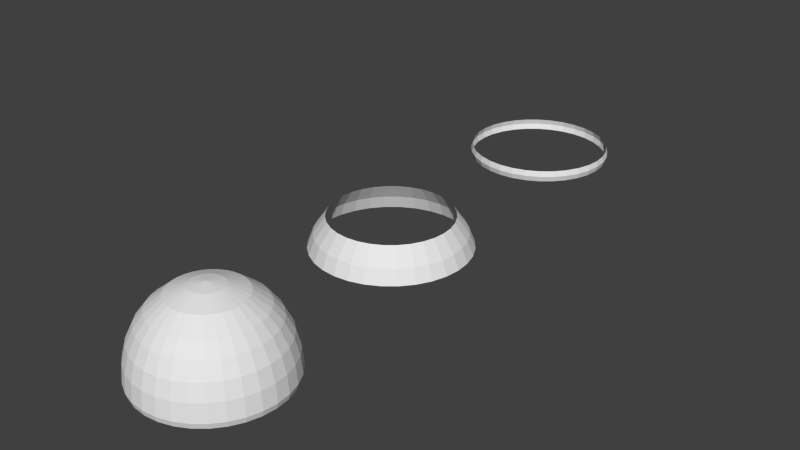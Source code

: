 # Source: CloudRings.blend  (saved by Blender 2.71.0; exported with 4.5.12 LTS)
import bpy
from mathutils import Matrix  # noqa: F401  (used for matrix-valued properties, if any)

bpy.ops.wm.read_factory_settings(use_empty=True)
scene = bpy.context.scene
scene.name = 'Scene'

# ---- collections
col_collection_1 = bpy.data.collections.new('Collection 1'); scene.collection.children.link(col_collection_1)

# ---- materials (node trees are filled in below, after node groups)
mat_cloudringmat = bpy.data.materials.new('CloudRingMat')
mat_cloudringmat.alpha_threshold = 0.0
mat_cloudringmat.use_transparent_shadow = False
mat_cloudringmat.roughness = 0.5
mat_cloudringmat.line_color = (0.0, 0.0, 0.0, 1.0)

# ---- material node trees

# ---- world
world_world = bpy.data.worlds.new('World'); scene.world = world_world
world_world.color = (0.05088, 0.05088, 0.05088)
world_world.use_sun_shadow = False
world_world.sun_shadow_jitter_overblur = 0.0
world_world.cycles.sampling_method = 'MANUAL'
world_world.cycles.sample_map_resolution = 256

# ---- meshes
me_cube_002 = bpy.data.meshes.new('Cube.002')
me_cube_002.from_pydata([(0.5671, 1.369, -0.4283), (0.5671, 1.369, -0.9119), (0.2891, 1.453, -0.4283), (0.2891, 1.453, -0.9119), (-2.581e-08, 1.482, -0.4283), (-2.581e-08, 1.482, -0.9119), (-2.748e-08, 1.516, -0.7951), (0.2958, 1.487, -0.7951), (0.8233, 1.232, -0.9119), (0.8233, 1.232, -0.4283), (1.048, 1.048, -0.9119), (1.048, 1.048, -0.4283), (1.232, 0.8233, -0.9119), (1.232, 0.8233, -0.4283), (1.369, 0.5671, -0.9119), (1.369, 0.5671, -0.4283), (1.454, 0.2891, -0.9119), (1.454, 0.2891, -0.4283), (1.482, -1.752e-05, -0.9119), (1.482, -1.729e-05, -0.4283), (1.454, -0.2891, -0.9119), (1.454, -0.2891, -0.4283), (1.369, -0.5671, -0.9119), (1.369, -0.5671, -0.4283), (1.232, -0.8234, -0.9119), (1.232, -0.8234, -0.4283), (1.048, -1.048, -0.9119), (1.048, -1.048, -0.4283), (0.8233, -1.232, -0.9119), (0.8233, -1.232, -0.4283), (0.5671, -1.369, -0.9119), (0.5671, -1.369, -0.4283), (0.2891, -1.454, -0.9119), (0.2891, -1.454, -0.4283), (-5.087e-07, -1.482, -0.9119), (-5.087e-07, -1.482, -0.4283), (-0.2891, -1.454, -0.9119), (-0.2891, -1.454, -0.4283), (-0.5671, -1.369, -0.9119), (-0.5671, -1.369, -0.4283), (-0.8233, -1.232, -0.9119), (-0.8233, -1.232, -0.4283), (-1.048, -1.048, -0.9119), (-1.048, -1.048, -0.4283), (-1.232, -0.8234, -0.9119), (-1.232, -0.8234, -0.4283), (-1.369, -0.5671, -0.9119), (-1.369, -0.5671, -0.4283), (-1.454, -0.2891, -0.9119), (-1.454, -0.2891, -0.4283), (-1.482, -1.621e-05, -0.9119), (-1.482, -1.609e-05, -0.4283), (-1.454, 0.2891, -0.9119), (-1.454, 0.2891, -0.4283), (-1.369, 0.5671, -0.9119), (-1.369, 0.5671, -0.4283), (-1.232, 0.8233, -0.9119), (-1.232, 0.8233, -0.4283), (-1.048, 1.048, -0.9119), (-1.048, 1.048, -0.4283), (-0.8233, 1.232, -0.9119), (-0.8233, 1.232, -0.4283), (-0.5671, 1.369, -0.9119), (-0.5671, 1.369, -0.4283), (-0.2891, 1.453, -0.9119), (-0.2891, 1.453, -0.4283), (0.5802, 1.401, -0.7951), (0.8423, 1.261, -0.7951), (1.072, 1.072, -0.7951), (1.261, 0.8423, -0.7951), (1.401, 0.5802, -0.7951), (1.487, 0.2958, -0.7951), (1.516, -1.74e-05, -0.7951), (1.487, -0.2958, -0.7951), (1.401, -0.5802, -0.7951), (1.261, -0.8424, -0.7951), (1.072, -1.072, -0.7951), (0.8423, -1.261, -0.7951), (0.5802, -1.401, -0.7951), (0.2958, -1.487, -0.7951), (-5.215e-07, -1.516, -0.7951), (-0.2958, -1.487, -0.7951), (-0.5802, -1.401, -0.7951), (-0.8423, -1.261, -0.7951), (-1.072, -1.072, -0.7951), (-1.261, -0.8424, -0.7951), (-1.401, -0.5802, -0.7951), (-1.487, -0.2958, -0.7951), (-1.516, -1.609e-05, -0.7951), (-1.487, 0.2958, -0.7951), (-1.401, 0.5802, -0.7951), (-1.261, 0.8423, -0.7951), (-1.072, 1.072, -0.7951), (-0.8423, 1.261, -0.7951), (-0.5802, 1.401, -0.7951), (-0.2958, 1.487, -0.7951), (0.1266, 0.3056, 0.8503), (0.06453, 0.3244, 0.8503), (7.212e-08, 0.3308, 0.8503), (0.1838, 0.275, 0.8503), (0.2339, 0.2339, 0.8503), (0.275, 0.1838, 0.8503), (0.3056, 0.1266, 0.8503), (0.3244, 0.06452, 0.8503), (0.3308, -1.717e-05, 0.8503), (0.3244, -0.06455, 0.8503), (0.3056, -0.1266, 0.8503), (0.275, -0.1838, 0.8503), (0.2339, -0.2339, 0.8503), (0.1838, -0.2751, 0.8503), (0.1266, -0.3056, 0.8503), (0.06453, -0.3244, 0.8503), (-3.566e-08, -0.3308, 0.8503), (-0.06453, -0.3244, 0.8503), (-0.1266, -0.3056, 0.8503), (-0.1838, -0.2751, 0.8503), (-0.2339, -0.2339, 0.8503), (-0.275, -0.1838, 0.8503), (-0.3056, -0.1266, 0.8503), (-0.3244, -0.06455, 0.8503), (-0.3308, -1.693e-05, 0.8503), (-0.3244, 0.06452, 0.8503), (-0.3056, 0.1266, 0.8503), (-0.275, 0.1838, 0.8503), (-0.2339, 0.2339, 0.8503), (-0.1838, 0.275, 0.8503), (-0.1266, 0.3056, 0.8503), (-0.06453, 0.3244, 0.8503), (8.941e-08, -1.711e-05, 0.9031), (0.4054, 0.9787, 0.4465), (0.2788, 0.673, 0.7072), (0.1421, 0.7145, 0.7072), (0.2067, 1.039, 0.4465), (3.062e-08, 0.7285, 0.7072), (3.836e-11, 1.059, 0.4465), (0.5886, 0.8808, 0.4465), (0.4047, 0.6057, 0.7072), (0.7491, 0.7491, 0.4465), (0.5151, 0.5151, 0.7072), (0.8808, 0.5885, 0.4465), (0.6057, 0.4047, 0.7072), (0.9787, 0.4054, 0.4465), (0.673, 0.2788, 0.7072), (1.039, 0.2067, 0.4465), (0.7145, 0.1421, 0.7072), (1.059, -1.729e-05, 0.4465), (0.7285, -1.723e-05, 0.7072), (1.039, -0.2067, 0.4465), (0.7145, -0.1421, 0.7072), (0.9787, -0.4054, 0.4465), (0.673, -0.2788, 0.7072), (0.8808, -0.5886, 0.4465), (0.6057, -0.4047, 0.7072), (0.7491, -0.7491, 0.4465), (0.5151, -0.5151, 0.7072), (0.5886, -0.8808, 0.4465), (0.4047, -0.6057, 0.7072), (0.4054, -0.9787, 0.4465), (0.2788, -0.673, 0.7072), (0.2067, -1.039, 0.4465), (0.1421, -0.7145, 0.7072), (-3.451e-07, -1.059, 0.4465), (-2.067e-07, -0.7285, 0.7072), (-0.2067, -1.039, 0.4465), (-0.1421, -0.7145, 0.7072), (-0.4054, -0.9787, 0.4465), (-0.2788, -0.673, 0.7072), (-0.5886, -0.8808, 0.4465), (-0.4047, -0.6057, 0.7072), (-0.7491, -0.7491, 0.4465), (-0.5151, -0.5151, 0.7072), (-0.8808, -0.5886, 0.4465), (-0.6057, -0.4047, 0.7072), (-0.9787, -0.4054, 0.4465), (-0.673, -0.2788, 0.7072), (-1.039, -0.2067, 0.4465), (-0.7145, -0.1421, 0.7072), (-1.059, -1.639e-05, 0.4465), (-0.7285, -1.663e-05, 0.7072), (-1.039, 0.2067, 0.4465), (-0.7145, 0.1421, 0.7072), (-0.9787, 0.4054, 0.4465), (-0.673, 0.2788, 0.7072), (-0.8808, 0.5885, 0.4465), (-0.6057, 0.4047, 0.7072), (-0.7491, 0.7491, 0.4465), (-0.5151, 0.5151, 0.7072), (-0.5886, 0.8808, 0.4465), (-0.4047, 0.6057, 0.7072), (-0.4054, 0.9787, 0.4465), (-0.2788, 0.673, 0.7072), (-0.2067, 1.039, 0.4465), (-0.1421, 0.7145, 0.7072), (0.5346, 1.291, -0.1024), (0.4767, 1.151, 0.2056), (0.243, 1.222, 0.2056), (0.2725, 1.37, -0.1024), (-1.444e-08, 1.246, 0.2056), (-2.381e-08, 1.397, -0.1024), (0.7761, 1.161, -0.1024), (0.692, 1.036, 0.2056), (0.9878, 0.9877, -0.1024), (0.8807, 0.8807, 0.2056), (1.161, 0.7761, -0.1024), (1.036, 0.692, 0.2056), (1.291, 0.5346, -0.1024), (1.151, 0.4766, 0.2056), (1.37, 0.2725, -0.1024), (1.222, 0.243, 0.2056), (1.397, -1.734e-05, -0.1024), (1.246, -1.729e-05, 0.2056), (1.37, -0.2725, -0.1024), (1.222, -0.243, 0.2056), (1.291, -0.5346, -0.1024), (1.151, -0.4767, 0.2056), (1.161, -0.7761, -0.1024), (1.036, -0.692, 0.2056), (0.9878, -0.9878, -0.1024), (0.8807, -0.8808, 0.2056), (0.7761, -1.162, -0.1024), (0.692, -1.036, 0.2056), (0.5346, -1.291, -0.1024), (0.4767, -1.151, 0.2056), (0.2725, -1.37, -0.1024), (0.243, -1.222, 0.2056), (-4.79e-07, -1.397, -0.1024), (-4.203e-07, -1.246, 0.2056), (-0.2725, -1.37, -0.1024), (-0.243, -1.222, 0.2056), (-0.5346, -1.291, -0.1024), (-0.4767, -1.151, 0.2056), (-0.7761, -1.162, -0.1024), (-0.692, -1.036, 0.2056), (-0.9878, -0.9878, -0.1024), (-0.8807, -0.8808, 0.2056), (-1.161, -0.7761, -0.1024), (-1.036, -0.692, 0.2056), (-1.291, -0.5346, -0.1024), (-1.151, -0.4767, 0.2056), (-1.37, -0.2725, -0.1024), (-1.222, -0.243, 0.2056), (-1.397, -1.615e-05, -0.1024), (-1.246, -1.627e-05, 0.2056), (-1.37, 0.2725, -0.1024), (-1.222, 0.243, 0.2056), (-1.291, 0.5346, -0.1024), (-1.151, 0.4766, 0.2056), (-1.161, 0.7761, -0.1024), (-1.036, 0.692, 0.2056), (-0.9878, 0.9877, -0.1024), (-0.8807, 0.8807, 0.2056), (-0.7761, 1.161, -0.1024), (-0.692, 1.036, 0.2056), (-0.5346, 1.291, -0.1024), (-0.4767, 1.151, 0.2056), (-0.2725, 1.37, -0.1024), (-0.243, 1.222, 0.2056)], [], [(7, 2, 0, 66), (6, 4, 2, 7), (62, 94, 95, 64), (60, 93, 94, 62), (66, 0, 9, 67), (58, 92, 93, 60), (67, 9, 11, 68), (56, 91, 92, 58), (68, 11, 13, 69), (54, 90, 91, 56), (69, 13, 15, 70), (52, 89, 90, 54), (70, 15, 17, 71), (50, 88, 89, 52), (71, 17, 19, 72), (48, 87, 88, 50), (72, 19, 21, 73), (46, 86, 87, 48), (73, 21, 23, 74), (44, 85, 86, 46), (74, 23, 25, 75), (42, 84, 85, 44), (75, 25, 27, 76), (40, 83, 84, 42), (76, 27, 29, 77), (38, 82, 83, 40), (77, 29, 31, 78), (36, 81, 82, 38), (78, 31, 33, 79), (34, 80, 81, 36), (79, 33, 35, 80), (32, 79, 80, 34), (80, 35, 37, 81), (30, 78, 79, 32), (81, 37, 39, 82), (28, 77, 78, 30), (82, 39, 41, 83), (26, 76, 77, 28), (83, 41, 43, 84), (24, 75, 76, 26), (84, 43, 45, 85), (22, 74, 75, 24), (85, 45, 47, 86), (20, 73, 74, 22), (86, 47, 49, 87), (18, 72, 73, 20), (87, 49, 51, 88), (16, 71, 72, 18), (88, 51, 53, 89), (14, 70, 71, 16), (89, 53, 55, 90), (12, 69, 70, 14), (90, 55, 57, 91), (10, 68, 69, 12), (91, 57, 59, 92), (8, 67, 68, 10), (92, 59, 61, 93), (1, 66, 67, 8), (93, 61, 63, 94), (95, 65, 4, 6), (5, 6, 7, 3), (94, 63, 65, 95), (64, 95, 6, 5), (3, 7, 66, 1), (236, 234, 169, 171), (214, 212, 147, 149), (11, 9, 199, 201), (244, 242, 177, 179), (0, 2, 196, 193), (222, 220, 155, 157), (252, 250, 185, 187), (230, 228, 163, 165), (208, 206, 141, 143), (238, 236, 171, 173), (216, 214, 149, 151), (246, 244, 179, 181), (202, 200, 135, 137), (224, 222, 157, 159), (254, 252, 187, 189), (232, 230, 165, 167), (210, 208, 143, 145), (240, 238, 173, 175), (197, 256, 191, 134), (218, 216, 151, 153), (248, 246, 181, 183), (204, 202, 137, 139), (226, 224, 159, 161), (256, 254, 189, 191), (234, 232, 167, 169), (212, 210, 145, 147), (242, 240, 175, 177), (200, 194, 129, 135), (220, 218, 153, 155), (250, 248, 183, 185), (228, 226, 161, 163), (206, 204, 139, 141), (178, 176, 119, 120), (133, 192, 127, 98), (156, 154, 108, 109), (174, 172, 117, 118), (152, 150, 106, 107), (192, 190, 126, 127), (170, 168, 115, 116), (148, 146, 104, 105), (188, 186, 124, 125), (166, 164, 113, 114), (144, 142, 102, 103), (184, 182, 122, 123), (140, 138, 100, 101), (162, 160, 111, 112), (180, 178, 120, 121), (9, 0, 193, 199), (158, 156, 109, 110), (176, 174, 118, 119), (136, 130, 96, 99), (154, 152, 107, 108), (13, 11, 201, 203), (172, 170, 116, 117), (150, 148, 105, 106), (190, 188, 125, 126), (168, 166, 114, 115), (146, 144, 103, 104), (186, 184, 123, 124), (164, 162, 112, 113), (142, 140, 101, 102), (182, 180, 121, 122), (138, 136, 99, 100), (160, 158, 110, 111), (59, 57, 247, 249), (15, 13, 203, 205), (37, 35, 225, 227), (55, 53, 243, 245), (2, 4, 198, 196), (33, 31, 221, 223), (51, 49, 239, 241), (29, 27, 217, 219), (47, 45, 235, 237), (25, 23, 213, 215), (65, 63, 253, 255), (43, 41, 231, 233), (21, 19, 209, 211), (61, 59, 249, 251), (17, 15, 205, 207), (39, 37, 227, 229), (57, 55, 245, 247), (131, 133, 98, 97), (35, 33, 223, 225), (53, 51, 241, 243), (195, 197, 134, 132), (31, 29, 219, 221), (4, 65, 255, 198), (49, 47, 237, 239), (27, 25, 215, 217), (45, 43, 233, 235), (23, 21, 211, 213), (63, 61, 251, 253), (41, 39, 229, 231), (19, 17, 207, 209), (124, 123, 128), (113, 112, 128), (102, 101, 128), (122, 121, 128), (100, 99, 128), (111, 110, 128), (120, 119, 128), (97, 98, 128), (109, 108, 128), (118, 117, 128), (107, 106, 128), (127, 126, 128), (116, 115, 128), (105, 104, 128), (125, 124, 128), (114, 113, 128), (103, 102, 128), (123, 122, 128), (101, 100, 128), (112, 111, 128), (121, 120, 128), (99, 96, 128), (110, 109, 128), (119, 118, 128), (96, 97, 128), (108, 107, 128), (98, 127, 128), (117, 116, 128), (106, 105, 128), (126, 125, 128), (115, 114, 128), (104, 103, 128), (129, 132, 131, 130), (132, 134, 133, 131), (135, 129, 130, 136), (137, 135, 136, 138), (139, 137, 138, 140), (141, 139, 140, 142), (143, 141, 142, 144), (145, 143, 144, 146), (147, 145, 146, 148), (149, 147, 148, 150), (151, 149, 150, 152), (153, 151, 152, 154), (155, 153, 154, 156), (157, 155, 156, 158), (159, 157, 158, 160), (161, 159, 160, 162), (163, 161, 162, 164), (165, 163, 164, 166), (167, 165, 166, 168), (169, 167, 168, 170), (171, 169, 170, 172), (173, 171, 172, 174), (175, 173, 174, 176), (177, 175, 176, 178), (179, 177, 178, 180), (181, 179, 180, 182), (183, 181, 182, 184), (185, 183, 184, 186), (187, 185, 186, 188), (189, 187, 188, 190), (191, 189, 190, 192), (134, 191, 192, 133), (130, 131, 97, 96), (193, 196, 195, 194), (196, 198, 197, 195), (199, 193, 194, 200), (201, 199, 200, 202), (203, 201, 202, 204), (205, 203, 204, 206), (207, 205, 206, 208), (209, 207, 208, 210), (211, 209, 210, 212), (213, 211, 212, 214), (215, 213, 214, 216), (217, 215, 216, 218), (219, 217, 218, 220), (221, 219, 220, 222), (223, 221, 222, 224), (225, 223, 224, 226), (227, 225, 226, 228), (229, 227, 228, 230), (231, 229, 230, 232), (233, 231, 232, 234), (235, 233, 234, 236), (237, 235, 236, 238), (239, 237, 238, 240), (241, 239, 240, 242), (243, 241, 242, 244), (245, 243, 244, 246), (247, 245, 246, 248), (249, 247, 248, 250), (251, 249, 250, 252), (253, 251, 252, 254), (255, 253, 254, 256), (198, 255, 256, 197), (194, 195, 132, 129)])
_uv = me_cube_002.uv_layers.new(name='UVMap')
_uv.uv.foreach_set('vector', [0.2419, 0.8377, 0.1696, 0.8355, 0.169, 0.7723, 0.2413, 0.773, 0.2431, 0.8986, 0.1707, 0.895, 0.1696, 0.8355, 0.2419, 0.8377, 0.2705, 0.9941, 0.2471, 1.0, 0.2449, 0.9534, 0.2683, 0.9486, 0.705, 0.5783, 0.6831, 0.5747, 0.6778, 0.5199, 0.6998, 0.5247, 0.2413, 0.773, 0.169, 0.7723, 0.169, 0.7078, 0.2413, 0.7071, 0.7085, 0.6378, 0.6867, 0.6356, 0.6831, 0.5747, 0.705, 0.5783, 0.2413, 0.7071, 0.169, 0.7078, 0.1696, 0.6446, 0.2419, 0.6424, 0.7104, 0.701, 0.6886, 0.7003, 0.6867, 0.6356, 0.7085, 0.6378, 0.2419, 0.6424, 0.1696, 0.6446, 0.1707, 0.5851, 0.2431, 0.5815, 0.7104, 0.7655, 0.6886, 0.7662, 0.6886, 0.7003, 0.7104, 0.701, 0.2431, 0.5815, 0.1707, 0.5851, 0.1725, 0.5315, 0.2449, 0.5267, 0.7085, 0.8287, 0.6867, 0.8309, 0.6886, 0.7662, 0.7104, 0.7655, 0.7464, 0.4733, 0.819, 0.4779, 0.8131, 0.5236, 0.7404, 0.52, 0.705, 0.8882, 0.6831, 0.8918, 0.6867, 0.8309, 0.7085, 0.8287, 0.7404, 0.52, 0.8131, 0.5236, 0.8087, 0.5772, 0.7359, 0.5749, 0.6998, 0.9418, 0.6778, 0.9466, 0.6831, 0.8918, 0.705, 0.8882, 0.7359, 0.5749, 0.8087, 0.5772, 0.806, 0.6368, 0.7331, 0.6359, 0.6933, 0.9874, 0.6711, 0.9932, 0.6778, 0.9466, 0.6998, 0.9418, 0.7331, 0.6359, 0.806, 0.6368, 0.8051, 0.7, 0.7321, 0.7006, 0.4239, 0.4149, 0.4459, 0.4185, 0.4511, 0.4733, 0.4291, 0.4685, 0.7321, 0.7006, 0.8051, 0.7, 0.806, 0.7645, 0.7331, 0.7665, 0.4204, 0.3554, 0.4422, 0.3576, 0.4459, 0.4185, 0.4239, 0.4149, 0.7331, 0.7665, 0.806, 0.7645, 0.8087, 0.8276, 0.7359, 0.8311, 0.4186, 0.2922, 0.4404, 0.2929, 0.4422, 0.3576, 0.4204, 0.3554, 0.7359, 0.8311, 0.8087, 0.8276, 0.8131, 0.8871, 0.7404, 0.892, 0.4186, 0.2277, 0.4404, 0.227, 0.4404, 0.2929, 0.4186, 0.2922, 0.7404, 0.892, 0.8131, 0.8871, 0.819, 0.9406, 0.7464, 0.9467, 0.4204, 0.1645, 0.4422, 0.1623, 0.4404, 0.227, 0.4186, 0.2277, 0.4578, 0.0, 0.5304, 0.005863, 0.5238, 0.05143, 0.4511, 0.04662, 0.4239, 0.105, 0.4458, 0.1014, 0.4422, 0.1623, 0.4204, 0.1645, 0.4511, 0.04662, 0.5238, 0.05143, 0.5187, 0.105, 0.4458, 0.1014, 0.4291, 0.05143, 0.4511, 0.04662, 0.4458, 0.1014, 0.4239, 0.105, 0.4458, 0.1014, 0.5187, 0.105, 0.5151, 0.1645, 0.4422, 0.1623, 0.4356, 0.005863, 0.4578, 0.0, 0.4511, 0.04662, 0.4291, 0.05143, 0.4422, 0.1623, 0.5151, 0.1645, 0.5133, 0.2277, 0.4404, 0.227, 0.7184, 0.8888, 0.7404, 0.892, 0.7464, 0.9467, 0.7243, 0.9422, 0.4404, 0.227, 0.5133, 0.2277, 0.5133, 0.2922, 0.4404, 0.2929, 0.714, 0.8293, 0.7359, 0.8311, 0.7404, 0.892, 0.7184, 0.8888, 0.4404, 0.2929, 0.5133, 0.2922, 0.5151, 0.3554, 0.4422, 0.3576, 0.7113, 0.7661, 0.7331, 0.7665, 0.7359, 0.8311, 0.714, 0.8293, 0.4422, 0.3576, 0.5151, 0.3554, 0.5187, 0.4149, 0.4459, 0.4185, 0.7104, 0.7017, 0.7321, 0.7006, 0.7331, 0.7665, 0.7113, 0.7661, 0.4459, 0.4185, 0.5187, 0.4149, 0.5238, 0.4685, 0.4511, 0.4733, 0.7113, 0.6385, 0.7331, 0.6359, 0.7321, 0.7006, 0.7104, 0.7017, 0.6711, 0.9932, 0.5985, 0.9874, 0.6051, 0.9418, 0.6778, 0.9466, 0.714, 0.5789, 0.7359, 0.5749, 0.7331, 0.6359, 0.7113, 0.6385, 0.6778, 0.9466, 0.6051, 0.9418, 0.6103, 0.8882, 0.6831, 0.8918, 0.7184, 0.5252, 0.7404, 0.52, 0.7359, 0.5749, 0.714, 0.5789, 0.6831, 0.8918, 0.6103, 0.8882, 0.6138, 0.8287, 0.6867, 0.8309, 0.2683, 0.5315, 0.2449, 0.5267, 0.2471, 0.4801, 0.2705, 0.4859, 0.6867, 0.8309, 0.6138, 0.8287, 0.6156, 0.7655, 0.6886, 0.7662, 0.2666, 0.5851, 0.2431, 0.5815, 0.2449, 0.5267, 0.2683, 0.5315, 0.6886, 0.7662, 0.6156, 0.7655, 0.6156, 0.701, 0.6886, 0.7003, 0.2654, 0.6446, 0.2419, 0.6424, 0.2431, 0.5815, 0.2666, 0.5851, 0.6886, 0.7003, 0.6156, 0.701, 0.6138, 0.6378, 0.6867, 0.6356, 0.2648, 0.7078, 0.2413, 0.7071, 0.2419, 0.6424, 0.2654, 0.6446, 0.6867, 0.6356, 0.6138, 0.6378, 0.6103, 0.5783, 0.6831, 0.5747, 0.2648, 0.7723, 0.2413, 0.773, 0.2413, 0.7071, 0.2648, 0.7078, 0.6831, 0.5747, 0.6103, 0.5783, 0.6051, 0.5247, 0.6778, 0.5199, 0.2449, 0.9534, 0.1725, 0.9486, 0.1707, 0.895, 0.2431, 0.8986, 0.2666, 0.895, 0.2431, 0.8986, 0.2419, 0.8377, 0.2654, 0.8355, 0.6778, 0.5199, 0.6051, 0.5247, 0.5985, 0.4792, 0.6711, 0.4733, 0.2683, 0.9486, 0.2449, 0.9534, 0.2431, 0.8986, 0.2666, 0.895, 0.2654, 0.8355, 0.2419, 0.8377, 0.2413, 0.773, 0.2648, 0.7723, 0.6495, 0.3902, 0.6465, 0.3402, 0.6994, 0.3282, 0.702, 0.3707, 0.9369, 0.7028, 0.9376, 0.6497, 0.9907, 0.6608, 0.99, 0.7059, 0.1696, 0.6446, 0.169, 0.7078, 0.1053, 0.7097, 0.1058, 0.6501, 0.4824, 0.8135, 0.4794, 0.8635, 0.4269, 0.844, 0.4295, 0.8015, 0.169, 0.7723, 0.1696, 0.8355, 0.1058, 0.83, 0.1053, 0.7704, 0.9486, 0.905, 0.9436, 0.8601, 0.9958, 0.8397, 1.0, 0.8779, 0.4794, 0.603, 0.4824, 0.6531, 0.4295, 0.6651, 0.4269, 0.6225, 0.645, 0.2329, 0.6465, 0.1798, 0.6994, 0.1918, 0.6981, 0.2369, 0.9436, 0.5545, 0.9486, 0.5161, 1.0, 0.5471, 0.9958, 0.5798, 0.6539, 0.4352, 0.6495, 0.3902, 0.702, 0.3707, 0.7057, 0.409, 0.9376, 0.757, 0.9369, 0.7028, 0.99, 0.7059, 0.9907, 0.752, 0.4839, 0.7603, 0.4824, 0.8135, 0.4295, 0.8015, 0.4308, 0.7563, 0.04631, 0.6598, 0.04581, 0.713, 0.0, 0.717, 0.0004292, 0.6718, 0.6539, 0.0847, 0.6594, 0.0464, 0.7104, 0.07832, 0.7057, 0.1109, 0.4751, 0.558, 0.4794, 0.603, 0.4269, 0.6225, 0.4233, 0.5842, 0.645, 0.287, 0.645, 0.2329, 0.6981, 0.2369, 0.6981, 0.283, 0.9399, 0.5996, 0.9436, 0.5545, 0.9958, 0.5798, 0.9926, 0.6182, 0.4751, 0.9085, 0.4695, 0.9468, 0.4186, 0.9149, 0.4233, 0.8823, 0.09273, 0.4801, 0.05242, 0.4501, 0.07587, 0.4144, 0.1101, 0.44, 0.9399, 0.8101, 0.9376, 0.757, 0.9907, 0.752, 0.9926, 0.7972, 0.4839, 0.7062, 0.4839, 0.7603, 0.4308, 0.7563, 0.4308, 0.7102, 0.0473, 0.6098, 0.04631, 0.6598, 0.0004292, 0.6718, 0.001271, 0.6293, 0.6495, 0.1297, 0.6539, 0.0847, 0.7057, 0.1109, 0.702, 0.1492, 0.4695, 0.5197, 0.4751, 0.558, 0.4233, 0.5842, 0.4186, 0.5516, 0.6465, 0.3402, 0.645, 0.287, 0.6981, 0.283, 0.6994, 0.3282, 0.9376, 0.6497, 0.9399, 0.5996, 0.9926, 0.6182, 0.9907, 0.6608, 0.4794, 0.8635, 0.4751, 0.9085, 0.4233, 0.8823, 0.4269, 0.844, 0.04581, 0.713, 0.04581, 0.7671, 0.0, 0.7631, 0.0, 0.717, 0.9436, 0.8601, 0.9399, 0.8101, 0.9926, 0.7972, 0.9958, 0.8397, 0.4824, 0.6531, 0.4839, 0.7062, 0.4308, 0.7102, 0.4295, 0.6651, 0.6465, 0.1798, 0.6495, 0.1297, 0.702, 0.1492, 0.6994, 0.1918, 0.3661, 0.4501, 0.3258, 0.4801, 0.3084, 0.44, 0.3427, 0.4144, 0.08175, 0.1532, 0.0975, 0.1269, 0.1585, 0.1805, 0.1514, 0.1924, 0.1411, 0.3713, 0.1175, 0.3537, 0.1676, 0.2835, 0.1783, 0.2914, 0.3368, 0.1532, 0.3477, 0.1824, 0.2721, 0.2056, 0.2672, 0.1924, 0.1175, 0.1046, 0.1411, 0.08701, 0.1783, 0.1623, 0.1676, 0.1703, 0.3532, 0.2133, 0.3532, 0.2449, 0.2746, 0.2341, 0.2746, 0.2197, 0.1175, 0.3537, 0.0975, 0.3314, 0.1585, 0.2733, 0.1676, 0.2835, 0.1673, 0.07491, 0.1951, 0.06875, 0.2028, 0.1541, 0.1902, 0.1569, 0.3477, 0.2759, 0.3368, 0.3051, 0.2672, 0.2614, 0.2721, 0.2481, 0.08175, 0.3051, 0.0709, 0.2759, 0.1464, 0.2481, 0.1514, 0.2614, 0.2235, 0.06875, 0.2513, 0.07491, 0.2283, 0.1569, 0.2157, 0.1541, 0.3211, 0.3314, 0.301, 0.3537, 0.2509, 0.2835, 0.26, 0.2733, 0.06537, 0.2449, 0.06537, 0.2133, 0.1439, 0.2197, 0.1439, 0.2341, 0.2774, 0.3713, 0.2513, 0.3834, 0.2283, 0.2969, 0.2402, 0.2914, 0.2774, 0.08701, 0.301, 0.1046, 0.2509, 0.1703, 0.2402, 0.1623, 0.0709, 0.1824, 0.08175, 0.1532, 0.1514, 0.1924, 0.1464, 0.2056, 0.169, 0.7078, 0.169, 0.7723, 0.1053, 0.7704, 0.1053, 0.7097, 0.3211, 0.1269, 0.3368, 0.1532, 0.2672, 0.1924, 0.26, 0.1805, 0.0975, 0.1269, 0.1175, 0.1046, 0.1676, 0.1703, 0.1585, 0.1805, 0.2235, 0.3895, 0.1951, 0.3895, 0.2028, 0.2997, 0.2157, 0.2997, 0.3477, 0.1824, 0.3532, 0.2133, 0.2746, 0.2197, 0.2721, 0.2056, 0.1707, 0.5851, 0.1696, 0.6446, 0.1058, 0.6501, 0.1069, 0.594, 0.1411, 0.08701, 0.1673, 0.07491, 0.1902, 0.1569, 0.1783, 0.1623, 0.3532, 0.2449, 0.3477, 0.2759, 0.2721, 0.2481, 0.2746, 0.2341, 0.0975, 0.3314, 0.08175, 0.3051, 0.1514, 0.2614, 0.1585, 0.2733, 0.1951, 0.06875, 0.2235, 0.06875, 0.2157, 0.1541, 0.2028, 0.1541, 0.3368, 0.3051, 0.3211, 0.3314, 0.26, 0.2733, 0.2672, 0.2614, 0.0709, 0.2759, 0.06537, 0.2449, 0.1439, 0.2341, 0.1464, 0.2481, 0.2513, 0.07491, 0.2774, 0.08701, 0.2402, 0.1623, 0.2283, 0.1569, 0.301, 0.3537, 0.2774, 0.3713, 0.2402, 0.2914, 0.2509, 0.2835, 0.06537, 0.2133, 0.0709, 0.1824, 0.1464, 0.2056, 0.1439, 0.2197, 0.2513, 0.3834, 0.2235, 0.3895, 0.2157, 0.2997, 0.2283, 0.2969, 0.301, 0.1046, 0.3211, 0.1269, 0.26, 0.1805, 0.2509, 0.1703, 0.6138, 0.6378, 0.6156, 0.701, 0.5491, 0.7029, 0.5474, 0.6433, 0.1725, 0.5315, 0.1707, 0.5851, 0.1069, 0.594, 0.1086, 0.5435, 0.5151, 0.1645, 0.5187, 0.105, 0.5849, 0.1139, 0.5816, 0.17, 0.6156, 0.7655, 0.6138, 0.8287, 0.5474, 0.8232, 0.5491, 0.7636, 0.1696, 0.8355, 0.1707, 0.895, 0.1069, 0.8861, 0.1058, 0.83, 0.5238, 0.05143, 0.5304, 0.005863, 0.596, 0.02045, 0.5898, 0.0634, 0.6103, 0.8882, 0.6051, 0.9418, 0.5391, 0.9298, 0.544, 0.8793, 0.8131, 0.8871, 0.8087, 0.8276, 0.8751, 0.821, 0.8792, 0.877, 0.5238, 0.4685, 0.5187, 0.4149, 0.5849, 0.406, 0.5898, 0.4565, 0.806, 0.7645, 0.8051, 0.7, 0.8717, 0.7007, 0.8725, 0.7614, 0.5985, 0.4792, 0.6051, 0.5247, 0.5391, 0.5367, 0.533, 0.4938, 0.5151, 0.3554, 0.5133, 0.2922, 0.5799, 0.2903, 0.5816, 0.3499, 0.806, 0.6368, 0.8087, 0.5772, 0.8751, 0.5849, 0.8725, 0.6411, 0.6103, 0.5783, 0.6138, 0.6378, 0.5474, 0.6433, 0.544, 0.5872, 0.8131, 0.5236, 0.819, 0.4779, 0.8848, 0.4913, 0.8792, 0.5344, 0.5133, 0.2277, 0.5151, 0.1645, 0.5816, 0.17, 0.5799, 0.2296, 0.6156, 0.701, 0.6156, 0.7655, 0.5491, 0.7636, 0.5491, 0.7029, 0.1673, 0.3834, 0.1411, 0.3713, 0.1783, 0.2914, 0.1902, 0.2969, 0.5187, 0.105, 0.5238, 0.05143, 0.5898, 0.0634, 0.5849, 0.1139, 0.6138, 0.8287, 0.6103, 0.8882, 0.544, 0.8793, 0.5474, 0.8232, 0.04631, 0.8202, 0.0473, 0.8703, 0.001271, 0.8508, 0.0004291, 0.8082, 0.819, 0.9406, 0.8131, 0.8871, 0.8792, 0.877, 0.8848, 0.9274, 0.1707, 0.895, 0.1725, 0.9486, 0.1086, 0.9366, 0.1069, 0.8861, 0.6051, 0.9418, 0.5985, 0.9874, 0.533, 0.9728, 0.5391, 0.9298, 0.8087, 0.8276, 0.806, 0.7645, 0.8725, 0.7614, 0.8751, 0.821, 0.5187, 0.4149, 0.5151, 0.3554, 0.5816, 0.3499, 0.5849, 0.406, 0.8051, 0.7, 0.806, 0.6368, 0.8725, 0.6411, 0.8717, 0.7007, 0.6051, 0.5247, 0.6103, 0.5783, 0.544, 0.5872, 0.5391, 0.5367, 0.5133, 0.2922, 0.5133, 0.2277, 0.5799, 0.2296, 0.5799, 0.2903, 0.8087, 0.5772, 0.8131, 0.5236, 0.8792, 0.5344, 0.8751, 0.5849, 0.1464, 0.2481, 0.1439, 0.2341, 0.2093, 0.2261, 0.2283, 0.1569, 0.2402, 0.1623, 0.2093, 0.2261, 0.2509, 0.2835, 0.2402, 0.2914, 0.2093, 0.2261, 0.1439, 0.2197, 0.1464, 0.2056, 0.2093, 0.2261, 0.2283, 0.2969, 0.2157, 0.2997, 0.2093, 0.2261, 0.2509, 0.1703, 0.26, 0.1805, 0.2093, 0.2261, 0.1514, 0.1924, 0.1585, 0.1805, 0.2093, 0.2261, 0.1902, 0.2969, 0.1783, 0.2914, 0.2093, 0.2261, 0.2672, 0.1924, 0.2721, 0.2056, 0.2093, 0.2261, 0.1676, 0.1703, 0.1783, 0.1623, 0.2093, 0.2261, 0.2746, 0.2197, 0.2746, 0.2341, 0.2093, 0.2261, 0.1676, 0.2835, 0.1585, 0.2733, 0.2093, 0.2261, 0.1902, 0.1569, 0.2028, 0.1541, 0.2093, 0.2261, 0.2721, 0.2481, 0.2672, 0.2614, 0.2093, 0.2261, 0.1514, 0.2614, 0.1464, 0.2481, 0.2093, 0.2261, 0.2157, 0.1541, 0.2283, 0.1569, 0.2093, 0.2261, 0.26, 0.2733, 0.2509, 0.2835, 0.2093, 0.2261, 0.1439, 0.2341, 0.1439, 0.2197, 0.2093, 0.2261, 0.2402, 0.2914, 0.2283, 0.2969, 0.2093, 0.2261, 0.2402, 0.1623, 0.2509, 0.1703, 0.2093, 0.2261, 0.1464, 0.2056, 0.1514, 0.1924, 0.2093, 0.2261, 0.2157, 0.2997, 0.2028, 0.2997, 0.2093, 0.2261, 0.26, 0.1805, 0.2672, 0.1924, 0.2093, 0.2261, 0.1585, 0.1805, 0.1676, 0.1703, 0.2093, 0.2261, 0.2028, 0.2997, 0.1902, 0.2969, 0.2093, 0.2261, 0.2721, 0.2056, 0.2746, 0.2197, 0.2093, 0.2261, 0.1783, 0.2914, 0.1676, 0.2835, 0.2093, 0.2261, 0.1783, 0.1623, 0.1902, 0.1569, 0.2093, 0.2261, 0.2746, 0.2341, 0.2721, 0.2481, 0.2093, 0.2261, 0.1585, 0.2733, 0.1514, 0.2614, 0.2093, 0.2261, 0.2028, 0.1541, 0.2157, 0.1541, 0.2093, 0.2261, 0.2672, 0.2614, 0.26, 0.2733, 0.2093, 0.2261, 0.1887, 0.4665, 0.1482, 0.4575, 0.1673, 0.3834, 0.1951, 0.3895, 0.1482, 0.4575, 0.1101, 0.44, 0.1411, 0.3713, 0.1673, 0.3834, 0.2299, 0.4665, 0.1887, 0.4665, 0.1951, 0.3895, 0.2235, 0.3895, 0.2703, 0.4575, 0.2299, 0.4665, 0.2235, 0.3895, 0.2513, 0.3834, 0.3084, 0.44, 0.2703, 0.4575, 0.2513, 0.3834, 0.2774, 0.3713, 0.3427, 0.4144, 0.3084, 0.44, 0.2774, 0.3713, 0.301, 0.3537, 0.3718, 0.3819, 0.3427, 0.4144, 0.301, 0.3537, 0.3211, 0.3314, 0.3947, 0.3437, 0.3718, 0.3819, 0.3211, 0.3314, 0.3368, 0.3051, 0.4105, 0.3013, 0.3947, 0.3437, 0.3368, 0.3051, 0.3477, 0.2759, 0.4186, 0.2562, 0.4105, 0.3013, 0.3477, 0.2759, 0.3532, 0.2449, 0.4186, 0.2103, 0.4186, 0.2562, 0.3532, 0.2449, 0.3532, 0.2133, 0.4105, 0.1652, 0.4186, 0.2103, 0.3532, 0.2133, 0.3477, 0.1824, 0.3947, 0.1228, 0.4105, 0.1652, 0.3477, 0.1824, 0.3368, 0.1532, 0.3718, 0.08456, 0.3947, 0.1228, 0.3368, 0.1532, 0.3211, 0.1269, 0.3427, 0.05207, 0.3718, 0.08456, 0.3211, 0.1269, 0.301, 0.1046, 0.3084, 0.02655, 0.3427, 0.05207, 0.301, 0.1046, 0.2774, 0.08701, 0.2703, 0.008964, 0.3084, 0.02655, 0.2774, 0.08701, 0.2513, 0.07491, 0.2299, 0.0, 0.2703, 0.008964, 0.2513, 0.07491, 0.2235, 0.06875, 0.6981, 0.283, 0.6981, 0.2369, 0.7597, 0.2441, 0.7597, 0.2758, 0.1482, 0.008964, 0.1887, 2.644e-08, 0.1951, 0.06875, 0.1673, 0.07491, 0.1101, 0.02655, 0.1482, 0.008964, 0.1673, 0.07491, 0.1411, 0.08701, 0.07587, 0.05207, 0.1101, 0.02655, 0.1411, 0.08701, 0.1175, 0.1046, 0.04672, 0.08456, 0.07587, 0.05207, 0.1175, 0.1046, 0.0975, 0.1269, 0.02382, 0.1228, 0.04672, 0.08456, 0.0975, 0.1269, 0.08175, 0.1532, 0.008042, 0.1652, 0.02382, 0.1228, 0.08175, 0.1532, 0.0709, 0.1824, 0.0, 0.2103, 0.008042, 0.1652, 0.0709, 0.1824, 0.06537, 0.2133, 7.099e-08, 0.2562, 0.0, 0.2103, 0.06537, 0.2133, 0.06537, 0.2449, 0.008043, 0.3013, 7.099e-08, 0.2562, 0.06537, 0.2449, 0.0709, 0.2759, 0.02382, 0.3437, 0.008043, 0.3013, 0.0709, 0.2759, 0.08175, 0.3051, 0.04672, 0.3819, 0.02382, 0.3437, 0.08175, 0.3051, 0.0975, 0.3314, 0.07587, 0.4144, 0.04672, 0.3819, 0.0975, 0.3314, 0.1175, 0.3537, 0.1101, 0.44, 0.07587, 0.4144, 0.1175, 0.3537, 0.1411, 0.3713, 0.1951, 0.3895, 0.1673, 0.3834, 0.1902, 0.2969, 0.2028, 0.2997, 0.1053, 0.7704, 0.1058, 0.83, 0.04631, 0.8202, 0.04581, 0.7671, 0.1058, 0.83, 0.1069, 0.8861, 0.0473, 0.8703, 0.04631, 0.8202, 0.1053, 0.7097, 0.1053, 0.7704, 0.04581, 0.7671, 0.04581, 0.713, 0.1058, 0.6501, 0.1053, 0.7097, 0.04581, 0.713, 0.04631, 0.6598, 0.1069, 0.594, 0.1058, 0.6501, 0.04631, 0.6598, 0.0473, 0.6098, 0.1086, 0.5435, 0.1069, 0.594, 0.0473, 0.6098, 0.04874, 0.5648, 0.8792, 0.5344, 0.8848, 0.4913, 0.9486, 0.5161, 0.9436, 0.5545, 0.8751, 0.5849, 0.8792, 0.5344, 0.9436, 0.5545, 0.9399, 0.5996, 0.8725, 0.6411, 0.8751, 0.5849, 0.9399, 0.5996, 0.9376, 0.6497, 0.8717, 0.7007, 0.8725, 0.6411, 0.9376, 0.6497, 0.9369, 0.7028, 0.8725, 0.7614, 0.8717, 0.7007, 0.9369, 0.7028, 0.9376, 0.757, 0.8751, 0.821, 0.8725, 0.7614, 0.9376, 0.757, 0.9399, 0.8101, 0.8792, 0.877, 0.8751, 0.821, 0.9399, 0.8101, 0.9436, 0.8601, 0.8848, 0.9274, 0.8792, 0.877, 0.9436, 0.8601, 0.9486, 0.905, 0.5898, 0.0634, 0.596, 0.02045, 0.6594, 0.0464, 0.6539, 0.0847, 0.5849, 0.1139, 0.5898, 0.0634, 0.6539, 0.0847, 0.6495, 0.1297, 0.5816, 0.17, 0.5849, 0.1139, 0.6495, 0.1297, 0.6465, 0.1798, 0.5799, 0.2296, 0.5816, 0.17, 0.6465, 0.1798, 0.645, 0.2329, 0.5799, 0.2903, 0.5799, 0.2296, 0.645, 0.2329, 0.645, 0.287, 0.5816, 0.3499, 0.5799, 0.2903, 0.645, 0.287, 0.6465, 0.3402, 0.5849, 0.406, 0.5816, 0.3499, 0.6465, 0.3402, 0.6495, 0.3902, 0.5898, 0.4565, 0.5849, 0.406, 0.6495, 0.3902, 0.6539, 0.4352, 0.5391, 0.9298, 0.533, 0.9728, 0.4695, 0.9468, 0.4751, 0.9085, 0.544, 0.8793, 0.5391, 0.9298, 0.4751, 0.9085, 0.4794, 0.8635, 0.5474, 0.8232, 0.544, 0.8793, 0.4794, 0.8635, 0.4824, 0.8135, 0.5491, 0.7636, 0.5474, 0.8232, 0.4824, 0.8135, 0.4839, 0.7603, 0.5491, 0.7029, 0.5491, 0.7636, 0.4839, 0.7603, 0.4839, 0.7062, 0.5474, 0.6433, 0.5491, 0.7029, 0.4839, 0.7062, 0.4824, 0.6531, 0.544, 0.5872, 0.5474, 0.6433, 0.4824, 0.6531, 0.4794, 0.603, 0.5391, 0.5367, 0.544, 0.5872, 0.4794, 0.603, 0.4751, 0.558, 0.533, 0.4938, 0.5391, 0.5367, 0.4751, 0.558, 0.4695, 0.5197, 0.1069, 0.8861, 0.1086, 0.9366, 0.04874, 0.9153, 0.0473, 0.8703, 0.04581, 0.7671, 0.04631, 0.8202, 0.0004291, 0.8082, 0.0, 0.7631])
me_cube_002.materials.append(mat_cloudringmat)
me_cube_002.use_remesh_preserve_volume = False
me_cube_002.use_remesh_preserve_attributes = False
me_cube_002.use_mirror_vertex_groups = False
me_cube_002.update()
me_cube_001 = bpy.data.meshes.new('Cube.001')
me_cube_001.from_pydata([(0.4834, 1.147, 0.3342), (0.625, 1.489, -0.3141), (0.2464, 1.219, 0.3342), (0.3186, 1.582, -0.3141), (-1.778e-08, 1.243, 0.3342), (-3.408e-08, 1.613, -0.3141), (-2.748e-08, 1.496, -0.02014), (0.2958, 1.467, -0.02014), (0.9074, 1.338, -0.3141), (0.7018, 1.03, 0.3342), (1.155, 1.135, -0.3141), (0.8933, 0.8731, 0.3342), (1.358, 0.8872, -0.3141), (1.05, 0.6817, 0.3342), (1.509, 0.6049, -0.3141), (1.167, 0.4633, 0.3342), (1.602, 0.2985, -0.3141), (1.239, 0.2263, 0.3342), (1.633, -0.02014, -0.3141), (1.263, -0.02014, 0.3342), (1.602, -0.3388, -0.3141), (1.239, -0.2666, 0.3342), (1.509, -0.6451, -0.3141), (1.167, -0.5036, 0.3342), (1.358, -0.9275, -0.3141), (1.05, -0.722, 0.3342), (1.155, -1.175, -0.3141), (0.8933, -0.9134, 0.3342), (0.9074, -1.378, -0.3141), (0.7018, -1.07, 0.3342), (0.625, -1.529, -0.3141), (0.4834, -1.187, 0.3342), (0.3186, -1.622, -0.3141), (0.2464, -1.259, 0.3342), (-5.663e-07, -1.653, -0.3141), (-4.294e-07, -1.283, 0.3342), (-0.3186, -1.622, -0.3141), (-0.2465, -1.259, 0.3342), (-0.625, -1.529, -0.3141), (-0.4834, -1.187, 0.3342), (-0.9074, -1.378, -0.3141), (-0.7018, -1.07, 0.3342), (-1.155, -1.175, -0.3141), (-0.8933, -0.9134, 0.3342), (-1.358, -0.9275, -0.3141), (-1.05, -0.722, 0.3342), (-1.509, -0.6451, -0.3141), (-1.167, -0.5036, 0.3342), (-1.602, -0.3388, -0.3141), (-1.239, -0.2666, 0.3342), (-1.633, -0.02014, -0.3141), (-1.263, -0.02014, 0.3342), (-1.602, 0.2985, -0.3141), (-1.239, 0.2263, 0.3342), (-1.509, 0.6049, -0.3141), (-1.167, 0.4633, 0.3342), (-1.358, 0.8872, -0.3141), (-1.05, 0.6817, 0.3342), (-1.155, 1.135, -0.3141), (-0.8933, 0.8731, 0.3342), (-0.9074, 1.338, -0.3141), (-0.7018, 1.03, 0.3342), (-0.625, 1.489, -0.3141), (-0.4834, 1.147, 0.3342), (-0.3186, 1.582, -0.3141), (-0.2464, 1.219, 0.3342), (0.5802, 1.381, -0.02014), (0.8423, 1.241, -0.02014), (1.072, 1.052, -0.02014), (1.261, 0.8222, -0.02014), (1.401, 0.5601, -0.02014), (1.487, 0.2757, -0.02014), (1.516, -0.02014, -0.02014), (1.487, -0.3159, -0.02014), (1.401, -0.6004, -0.02014), (1.261, -0.8625, -0.02014), (1.072, -1.092, -0.02014), (0.8423, -1.281, -0.02014), (0.5802, -1.421, -0.02014), (0.2958, -1.507, -0.02014), (-5.215e-07, -1.536, -0.02014), (-0.2958, -1.507, -0.02014), (-0.5802, -1.421, -0.02014), (-0.8423, -1.281, -0.02014), (-1.072, -1.092, -0.02014), (-1.261, -0.8625, -0.02014), (-1.401, -0.6004, -0.02014), (-1.487, -0.3159, -0.02014), (-1.516, -0.02014, -0.02014), (-1.487, 0.2757, -0.02014), (-1.401, 0.5601, -0.02014), (-1.261, 0.8222, -0.02014), (-1.072, 1.052, -0.02014), (-0.8423, 1.241, -0.02014), (-0.5802, 1.381, -0.02014), (-0.2958, 1.467, -0.02014)], [], [(7, 2, 0, 66), (6, 4, 2, 7), (62, 94, 95, 64), (60, 93, 94, 62), (66, 0, 9, 67), (58, 92, 93, 60), (67, 9, 11, 68), (56, 91, 92, 58), (68, 11, 13, 69), (54, 90, 91, 56), (69, 13, 15, 70), (52, 89, 90, 54), (70, 15, 17, 71), (50, 88, 89, 52), (71, 17, 19, 72), (48, 87, 88, 50), (72, 19, 21, 73), (46, 86, 87, 48), (73, 21, 23, 74), (44, 85, 86, 46), (74, 23, 25, 75), (42, 84, 85, 44), (75, 25, 27, 76), (40, 83, 84, 42), (76, 27, 29, 77), (38, 82, 83, 40), (77, 29, 31, 78), (36, 81, 82, 38), (78, 31, 33, 79), (34, 80, 81, 36), (79, 33, 35, 80), (32, 79, 80, 34), (80, 35, 37, 81), (30, 78, 79, 32), (81, 37, 39, 82), (28, 77, 78, 30), (82, 39, 41, 83), (26, 76, 77, 28), (83, 41, 43, 84), (24, 75, 76, 26), (84, 43, 45, 85), (22, 74, 75, 24), (85, 45, 47, 86), (20, 73, 74, 22), (86, 47, 49, 87), (18, 72, 73, 20), (87, 49, 51, 88), (16, 71, 72, 18), (88, 51, 53, 89), (14, 70, 71, 16), (89, 53, 55, 90), (12, 69, 70, 14), (90, 55, 57, 91), (10, 68, 69, 12), (91, 57, 59, 92), (8, 67, 68, 10), (92, 59, 61, 93), (1, 66, 67, 8), (93, 61, 63, 94), (95, 65, 4, 6), (5, 6, 7, 3), (94, 63, 65, 95), (64, 95, 6, 5), (3, 7, 66, 1)])
_uv = me_cube_001.uv_layers.new(name='UVMap')
_uv.uv.foreach_set('vector', [0.1778, 0.4411, 0.06184, 0.451, 0.05528, 0.3548, 0.17, 0.3257, 0.1778, 0.5589, 0.06184, 0.549, 0.06184, 0.451, 0.1778, 0.4411, 0.2365, 0.8049, 0.1545, 0.7831, 0.17, 0.6743, 0.2531, 0.6878, 0.2123, 0.9103, 0.1321, 0.8809, 0.1545, 0.7831, 0.2365, 0.8049, 0.17, 0.3257, 0.05528, 0.3548, 0.04243, 0.2642, 0.1545, 0.2169, 0.1816, 1.0, 0.1036, 0.9642, 0.1321, 0.8809, 0.2123, 0.9103, 0.1545, 0.2169, 0.04243, 0.2642, 0.02376, 0.1826, 0.1321, 0.1191, 0.299, 0.8079, 0.3801, 0.7801, 0.4058, 0.8762, 0.3267, 0.9115, 0.1321, 0.1191, 0.02376, 0.1826, 2.795e-08, 0.1133, 0.1036, 0.03583, 0.2785, 0.6922, 0.361, 0.6726, 0.3801, 0.7801, 0.299, 0.8079, 0.8706, 0.8809, 0.7622, 0.8174, 0.7809, 0.7358, 0.893, 0.7831, 0.2658, 0.5686, 0.3493, 0.5579, 0.361, 0.6726, 0.2785, 0.6922, 0.893, 0.7831, 0.7809, 0.7358, 0.7937, 0.6452, 0.9084, 0.6743, 0.2616, 0.4419, 0.3453, 0.4403, 0.3493, 0.5579, 0.2658, 0.5686, 0.9084, 0.6743, 0.7937, 0.6452, 0.8003, 0.549, 0.9163, 0.5589, 0.2658, 0.3171, 0.3493, 0.3244, 0.3453, 0.4403, 0.2616, 0.4419, 0.9163, 0.5589, 0.8003, 0.549, 0.8003, 0.451, 0.9163, 0.4411, 0.2785, 0.1989, 0.361, 0.2147, 0.3493, 0.3244, 0.2658, 0.3171, 0.9163, 0.4411, 0.8003, 0.451, 0.7937, 0.3548, 0.9084, 0.3257, 0.299, 0.09181, 0.3801, 0.1153, 0.361, 0.2147, 0.2785, 0.1989, 0.9084, 0.3257, 0.7937, 0.3548, 0.7809, 0.2642, 0.893, 0.2169, 0.3267, 0.0, 0.4058, 0.03004, 0.3801, 0.1153, 0.299, 0.09181, 0.893, 0.2169, 0.7809, 0.2642, 0.7622, 0.1826, 0.8706, 0.1191, 0.5494, 0.7779, 0.6304, 0.7501, 0.6561, 0.8462, 0.577, 0.8814, 0.6561, 0.0, 0.7622, 0.0697, 0.7408, 0.1407, 0.6304, 0.08523, 0.5288, 0.6621, 0.6113, 0.6426, 0.6304, 0.7501, 0.5494, 0.7779, 0.6304, 0.08523, 0.7408, 0.1407, 0.7249, 0.2235, 0.6113, 0.1846, 0.5162, 0.5385, 0.5996, 0.5278, 0.6113, 0.6426, 0.5288, 0.6621, 0.6113, 0.1846, 0.7249, 0.2235, 0.7151, 0.315, 0.5996, 0.2944, 0.5119, 0.4119, 0.5956, 0.4103, 0.5996, 0.5278, 0.5162, 0.5385, 0.5996, 0.2944, 0.7151, 0.315, 0.7118, 0.4115, 0.5956, 0.4103, 0.5162, 0.2871, 0.5996, 0.2944, 0.5956, 0.4103, 0.5119, 0.4119, 0.5956, 0.4103, 0.7118, 0.4115, 0.7151, 0.5095, 0.5996, 0.5278, 0.5288, 0.1688, 0.6113, 0.1846, 0.5996, 0.2944, 0.5162, 0.2871, 0.5996, 0.5278, 0.7151, 0.5095, 0.7249, 0.6051, 0.6113, 0.6426, 0.5494, 0.06177, 0.6304, 0.08523, 0.6113, 0.1846, 0.5288, 0.1688, 0.6113, 0.6426, 0.7249, 0.6051, 0.7408, 0.6946, 0.6304, 0.7501, 0.9508, 0.08966, 0.8706, 0.1191, 0.8421, 0.03583, 0.9201, 0.0, 0.6304, 0.7501, 0.7408, 0.6946, 0.7622, 0.7747, 0.6561, 0.8462, 0.9749, 0.1951, 0.893, 0.2169, 0.8706, 0.1191, 0.9508, 0.08966, 0.4058, 0.03004, 0.5119, 0.09975, 0.4905, 0.1708, 0.3801, 0.1153, 0.9915, 0.3122, 0.9084, 0.3257, 0.893, 0.2169, 0.9749, 0.1951, 0.3801, 0.1153, 0.4905, 0.1708, 0.4746, 0.2536, 0.361, 0.2147, 1.0, 0.4366, 0.9163, 0.4411, 0.9084, 0.3257, 0.9915, 0.3122, 0.361, 0.2147, 0.4746, 0.2536, 0.4648, 0.345, 0.3493, 0.3244, 1.0, 0.5634, 0.9163, 0.5589, 0.9163, 0.4411, 1.0, 0.4366, 0.3493, 0.3244, 0.4648, 0.345, 0.4615, 0.4416, 0.3453, 0.4403, 0.9915, 0.6878, 0.9084, 0.6743, 0.9163, 0.5589, 1.0, 0.5634, 0.3453, 0.4403, 0.4615, 0.4416, 0.4648, 0.5395, 0.3493, 0.5579, 0.9749, 0.8049, 0.893, 0.7831, 0.9084, 0.6743, 0.9915, 0.6878, 0.3493, 0.5579, 0.4648, 0.5395, 0.4746, 0.6351, 0.361, 0.6726, 0.9508, 0.9103, 0.8706, 0.8809, 0.893, 0.7831, 0.9749, 0.8049, 0.361, 0.6726, 0.4746, 0.6351, 0.4905, 0.7247, 0.3801, 0.7801, 0.2123, 0.08966, 0.1321, 0.1191, 0.1036, 0.03583, 0.1816, 0.0, 0.3801, 0.7801, 0.4905, 0.7247, 0.5119, 0.8048, 0.4058, 0.8762, 0.2365, 0.1951, 0.1545, 0.2169, 0.1321, 0.1191, 0.2123, 0.08966, 0.1036, 0.9642, 0.0, 0.8867, 0.02376, 0.8174, 0.1321, 0.8809, 0.2531, 0.3122, 0.17, 0.3257, 0.1545, 0.2169, 0.2365, 0.1951, 0.1321, 0.8809, 0.02376, 0.8174, 0.04243, 0.7358, 0.1545, 0.7831, 0.17, 0.6743, 0.05528, 0.6452, 0.06184, 0.549, 0.1778, 0.5589, 0.2616, 0.5634, 0.1778, 0.5589, 0.1778, 0.4411, 0.2616, 0.4366, 0.1545, 0.7831, 0.04243, 0.7358, 0.05528, 0.6452, 0.17, 0.6743, 0.2531, 0.6878, 0.17, 0.6743, 0.1778, 0.5589, 0.2616, 0.5634, 0.2616, 0.4366, 0.1778, 0.4411, 0.17, 0.3257, 0.2531, 0.3122])
me_cube_001.materials.append(mat_cloudringmat)
me_cube_001.use_remesh_preserve_volume = False
me_cube_001.use_remesh_preserve_attributes = False
me_cube_001.use_mirror_vertex_groups = False
me_cube_001.update()
me_cube = bpy.data.meshes.new('Cube')
me_cube.from_pydata([(0.5671, 1.369, 0.1168), (0.5671, 1.369, -0.1168), (0.2891, 1.454, 0.1168), (0.2891, 1.454, -0.1168), (-2.581e-08, 1.482, 0.1168), (-2.581e-08, 1.482, -0.1168), (-2.748e-08, 1.516, 1.192e-07), (0.2958, 1.487, 1.192e-07), (0.8233, 1.232, -0.1168), (0.8233, 1.232, 0.1168), (1.048, 1.048, -0.1168), (1.048, 1.048, 0.1168), (1.232, 0.8233, -0.1168), (1.232, 0.8233, 0.1168), (1.369, 0.5671, -0.1168), (1.369, 0.5671, 0.1168), (1.454, 0.2891, -0.1168), (1.454, 0.2891, 0.1168), (1.482, -5.96e-08, -0.1168), (1.482, 1.863e-07, 0.1168), (1.454, -0.2891, -0.1168), (1.454, -0.2891, 0.1168), (1.369, -0.5671, -0.1168), (1.369, -0.5671, 0.1168), (1.232, -0.8233, -0.1168), (1.232, -0.8233, 0.1168), (1.048, -1.048, -0.1168), (1.048, -1.048, 0.1168), (0.8233, -1.232, -0.1168), (0.8233, -1.232, 0.1168), (0.5671, -1.369, -0.1168), (0.5671, -1.369, 0.1168), (0.2891, -1.454, -0.1168), (0.2891, -1.454, 0.1168), (-5.087e-07, -1.482, -0.1168), (-5.087e-07, -1.482, 0.1168), (-0.2891, -1.454, -0.1168), (-0.2891, -1.454, 0.1168), (-0.5671, -1.369, -0.1168), (-0.5671, -1.369, 0.1168), (-0.8233, -1.232, -0.1168), (-0.8233, -1.232, 0.1168), (-1.048, -1.048, -0.1168), (-1.048, -1.048, 0.1168), (-1.232, -0.8233, -0.1168), (-1.232, -0.8233, 0.1168), (-1.369, -0.5671, -0.1168), (-1.369, -0.5671, 0.1168), (-1.454, -0.2891, -0.1168), (-1.454, -0.2891, 0.1168), (-1.482, 1.267e-06, -0.1168), (-1.482, 1.423e-06, 0.1168), (-1.454, 0.2891, -0.1168), (-1.454, 0.2891, 0.1168), (-1.369, 0.5671, -0.1168), (-1.369, 0.5671, 0.1168), (-1.232, 0.8233, -0.1168), (-1.232, 0.8233, 0.1168), (-1.048, 1.048, -0.1168), (-1.048, 1.048, 0.1168), (-0.8233, 1.232, -0.1168), (-0.8233, 1.232, 0.1168), (-0.5671, 1.369, -0.1168), (-0.5671, 1.369, 0.1168), (-0.2891, 1.454, -0.1168), (-0.2891, 1.454, 0.1168), (0.5802, 1.401, 1.192e-07), (0.8423, 1.261, 1.192e-07), (1.072, 1.072, 1.192e-07), (1.261, 0.8423, 5.96e-08), (1.401, 0.5802, 0.0), (1.487, 0.2958, 0.0), (1.516, 5.707e-08, -1.614e-08), (1.487, -0.2958, -2.98e-08), (1.401, -0.5802, -5.96e-08), (1.261, -0.8423, -5.96e-08), (1.072, -1.072, -1.192e-07), (0.8423, -1.261, -1.192e-07), (0.5802, -1.401, -1.192e-07), (0.2958, -1.487, -1.192e-07), (-5.215e-07, -1.516, -1.192e-07), (-0.2958, -1.487, -1.192e-07), (-0.5802, -1.401, -1.192e-07), (-0.8423, -1.261, -1.192e-07), (-1.072, -1.072, -1.192e-07), (-1.261, -0.8423, -5.96e-08), (-1.401, -0.5802, -5.96e-08), (-1.487, -0.2958, -2.98e-08), (-1.516, 1.367e-06, -1.614e-08), (-1.487, 0.2958, 0.0), (-1.401, 0.5802, 0.0), (-1.261, 0.8423, 5.96e-08), (-1.072, 1.072, 1.192e-07), (-0.8423, 1.261, 1.192e-07), (-0.5802, 1.401, 1.192e-07), (-0.2958, 1.487, 1.192e-07)], [], [(7, 2, 0, 66), (6, 4, 2, 7), (62, 94, 95, 64), (60, 93, 94, 62), (66, 0, 9, 67), (58, 92, 93, 60), (67, 9, 11, 68), (56, 91, 92, 58), (68, 11, 13, 69), (54, 90, 91, 56), (69, 13, 15, 70), (52, 89, 90, 54), (70, 15, 17, 71), (50, 88, 89, 52), (71, 17, 19, 72), (48, 87, 88, 50), (72, 19, 21, 73), (46, 86, 87, 48), (73, 21, 23, 74), (44, 85, 86, 46), (74, 23, 25, 75), (42, 84, 85, 44), (75, 25, 27, 76), (40, 83, 84, 42), (76, 27, 29, 77), (38, 82, 83, 40), (77, 29, 31, 78), (36, 81, 82, 38), (78, 31, 33, 79), (34, 80, 81, 36), (79, 33, 35, 80), (32, 79, 80, 34), (80, 35, 37, 81), (30, 78, 79, 32), (81, 37, 39, 82), (28, 77, 78, 30), (82, 39, 41, 83), (26, 76, 77, 28), (83, 41, 43, 84), (24, 75, 76, 26), (84, 43, 45, 85), (22, 74, 75, 24), (85, 45, 47, 86), (20, 73, 74, 22), (86, 47, 49, 87), (18, 72, 73, 20), (87, 49, 51, 88), (16, 71, 72, 18), (88, 51, 53, 89), (14, 70, 71, 16), (89, 53, 55, 90), (12, 69, 70, 14), (90, 55, 57, 91), (10, 68, 69, 12), (91, 57, 59, 92), (8, 67, 68, 10), (92, 59, 61, 93), (1, 66, 67, 8), (93, 61, 63, 94), (95, 65, 4, 6), (5, 6, 7, 3), (94, 63, 65, 95), (64, 95, 6, 5), (3, 7, 66, 1)])
_uv = me_cube.uv_layers.new(name='UVMap')
_uv.uv.foreach_set('vector', [0.3367, 0.4366, 0.2583, 0.438, 0.2679, 0.3165, 0.3465, 0.3122, 0.3367, 0.5634, 0.2583, 0.562, 0.2583, 0.438, 0.3367, 0.4366, 0.4549, 0.798, 0.3657, 0.8049, 0.3465, 0.6878, 0.4361, 0.6835, 0.4821, 0.9011, 0.3935, 0.9103, 0.3657, 0.8049, 0.4549, 0.798, 0.3465, 0.3122, 0.2679, 0.3165, 0.2866, 0.202, 0.3657, 0.1951, 0.5167, 0.9887, 0.4289, 1.0, 0.3935, 0.9103, 0.4821, 0.9011, 0.3657, 0.1951, 0.2866, 0.202, 0.3138, 0.09891, 0.3935, 0.08966, 0.5357, 0.796, 0.6145, 0.8039, 0.6382, 0.9097, 0.5589, 0.8994, 0.9118, 0.0, 1.0, 0.01014, 0.9688, 0.0982, 0.8799, 0.0901, 0.5215, 0.6813, 0.5999, 0.6865, 0.6145, 0.8039, 0.5357, 0.796, 0.8799, 0.0901, 0.9688, 0.0982, 0.9456, 0.2016, 0.8562, 0.1959, 0.5167, 0.5596, 0.595, 0.5621, 0.5999, 0.6865, 0.5215, 0.6813, 0.8562, 0.1959, 0.9456, 0.2016, 0.9314, 0.3163, 0.8416, 0.3132, 0.5215, 0.4357, 0.5999, 0.4353, 0.595, 0.5621, 0.5167, 0.5596, 0.8416, 0.3132, 0.9314, 0.3163, 0.9266, 0.4379, 0.8367, 0.4377, 0.5357, 0.3143, 0.6145, 0.3111, 0.5999, 0.4353, 0.5215, 0.4357, 0.8367, 0.4377, 0.9266, 0.4379, 0.9314, 0.5619, 0.8416, 0.5644, 0.5589, 0.2001, 0.6382, 0.1942, 0.6145, 0.3111, 0.5357, 0.3143, 0.8416, 0.5644, 0.9314, 0.5619, 0.9456, 0.6833, 0.8562, 0.6887, 0.5901, 0.0974, 0.6701, 0.08918, 0.6382, 0.1942, 0.5589, 0.2001, 0.8562, 0.6887, 0.9456, 0.6833, 0.9688, 0.7975, 0.8799, 0.8055, 0.6281, 0.01023, 0.709, 0.0, 0.6701, 0.08918, 0.5901, 0.0974, 0.8799, 0.8055, 0.9688, 0.7975, 1.0, 0.9002, 0.9118, 0.9106, 0.02827, 0.798, 0.1073, 0.8049, 0.1351, 0.9103, 0.05545, 0.9011, 0.1705, 0.0, 0.2583, 0.01128, 0.2237, 0.09891, 0.1351, 0.08966, 0.009546, 0.6835, 0.08817, 0.6878, 0.1073, 0.8049, 0.02827, 0.798, 0.1351, 0.08966, 0.2237, 0.09891, 0.1965, 0.202, 0.1073, 0.1951, 2.204e-08, 0.562, 0.07841, 0.5634, 0.08817, 0.6878, 0.009546, 0.6835, 0.1073, 0.1951, 0.1965, 0.202, 0.1778, 0.3165, 0.08817, 0.3122, 0.0, 0.438, 0.07841, 0.4366, 0.07841, 0.5634, 2.204e-08, 0.562, 0.08817, 0.3122, 0.1778, 0.3165, 0.1683, 0.438, 0.07841, 0.4366, 0.009546, 0.3165, 0.08817, 0.3122, 0.07841, 0.4366, 0.0, 0.438, 0.07841, 0.4366, 0.1683, 0.438, 0.1683, 0.562, 0.07841, 0.5634, 0.02827, 0.202, 0.1073, 0.1951, 0.08817, 0.3122, 0.009546, 0.3165, 0.07841, 0.5634, 0.1683, 0.562, 0.1778, 0.6835, 0.08817, 0.6878, 0.05545, 0.09891, 0.1351, 0.08966, 0.1073, 0.1951, 0.02827, 0.202, 0.08817, 0.6878, 0.1778, 0.6835, 0.1965, 0.798, 0.1073, 0.8049, 0.8318, 0.9023, 0.9118, 0.9106, 0.9507, 0.9997, 0.8698, 0.9895, 0.1073, 0.8049, 0.1965, 0.798, 0.2237, 0.9011, 0.1351, 0.9103, 0.8006, 0.7997, 0.8799, 0.8055, 0.9118, 0.9106, 0.8318, 0.9023, 0.1351, 0.9103, 0.2237, 0.9011, 0.2583, 0.9887, 0.1705, 1.0, 0.7774, 0.6854, 0.8562, 0.6887, 0.8799, 0.8055, 0.8006, 0.7997, 0.6701, 0.08918, 0.7583, 0.09958, 0.7271, 0.2023, 0.6382, 0.1942, 0.7631, 0.564, 0.8416, 0.5644, 0.8562, 0.6887, 0.7774, 0.6854, 0.6382, 0.1942, 0.7271, 0.2023, 0.704, 0.3165, 0.6145, 0.3111, 0.7583, 0.4401, 0.8367, 0.4377, 0.8416, 0.5644, 0.7631, 0.564, 0.6145, 0.3111, 0.704, 0.3165, 0.6897, 0.4379, 0.5999, 0.4353, 0.7631, 0.3185, 0.8416, 0.3132, 0.8367, 0.4377, 0.7583, 0.4401, 0.5999, 0.4353, 0.6897, 0.4379, 0.6849, 0.5618, 0.595, 0.5621, 0.7774, 0.2038, 0.8562, 0.1959, 0.8416, 0.3132, 0.7631, 0.3185, 0.595, 0.5621, 0.6849, 0.5618, 0.6897, 0.6835, 0.5999, 0.6865, 0.8006, 0.1004, 0.8799, 0.0901, 0.8562, 0.1959, 0.7774, 0.2038, 0.5999, 0.6865, 0.6897, 0.6835, 0.704, 0.7982, 0.6145, 0.8039, 0.4821, 0.09891, 0.3935, 0.08966, 0.4289, 0.0, 0.5167, 0.01128, 0.6145, 0.8039, 0.704, 0.7982, 0.7271, 0.9015, 0.6382, 0.9097, 0.4549, 0.202, 0.3657, 0.1951, 0.3935, 0.08966, 0.4821, 0.09891, 0.6382, 0.9097, 0.7271, 0.9015, 0.7583, 0.9896, 0.6701, 0.9997, 0.4361, 0.3165, 0.3465, 0.3122, 0.3657, 0.1951, 0.4549, 0.202, 0.3935, 0.9103, 0.3138, 0.9011, 0.2866, 0.798, 0.3657, 0.8049, 0.3465, 0.6878, 0.2679, 0.6835, 0.2583, 0.562, 0.3367, 0.5634, 0.4266, 0.562, 0.3367, 0.5634, 0.3367, 0.4366, 0.4266, 0.438, 0.3657, 0.8049, 0.2866, 0.798, 0.2679, 0.6835, 0.3465, 0.6878, 0.4361, 0.6835, 0.3465, 0.6878, 0.3367, 0.5634, 0.4266, 0.562, 0.4266, 0.438, 0.3367, 0.4366, 0.3465, 0.3122, 0.4361, 0.3165])
me_cube.materials.append(mat_cloudringmat)
me_cube.use_remesh_preserve_volume = False
me_cube.use_remesh_preserve_attributes = False
me_cube.use_mirror_vertex_groups = False
me_cube.update()

# ---- objects
ob_cloudcone = bpy.data.objects.new('CloudCone', me_cube_002)
ob_cloudringcone = bpy.data.objects.new('CloudRingCone', me_cube_001)
ob_cloudring = bpy.data.objects.new('CloudRing', me_cube)

# ---- transforms, parenting, visibility, modifiers, constraints
ob_cloudcone.location = (0.0, -4.511, 0.0)
ob_cloudcone.lock_rotations_4d = False
ob_cloudcone.empty_display_type = 'ARROWS'
ob_cloudcone.lineart.crease_threshold = 0.0
ob_cloudringcone.location = (0.0, 0.1039, 0.0)
ob_cloudringcone.lock_rotations_4d = False
ob_cloudringcone.empty_display_type = 'ARROWS'
ob_cloudringcone.lineart.crease_threshold = 0.0
ob_cloudring.location = (0.0, 5.206, 0.0)
ob_cloudring.lock_rotations_4d = False
ob_cloudring.empty_display_type = 'ARROWS'
ob_cloudring.lineart.crease_threshold = 0.0

# ---- collection membership
col_collection_1.objects.link(ob_cloudcone)
col_collection_1.objects.link(ob_cloudringcone)
col_collection_1.objects.link(ob_cloudring)

# ---- scene / render settings (as saved in the file)
scene.frame_start = 1; scene.frame_end = 250; scene.frame_set(1)
scene.render.engine = 'BLENDER_EEVEE_NEXT'
scene.render.resolution_percentage = 50
scene.render.dither_intensity = 0.0
scene.cycles.use_denoising = False
scene.cycles.samples = 10
scene.cycles.sampling_pattern = 'TABULATED_SOBOL'
scene.cycles.light_sampling_threshold = 0.0
scene.cycles.use_adaptive_sampling = False
scene.cycles.use_light_tree = False
scene.cycles.blur_glossy = 0.0
scene.cycles.volume_bounces = 1
scene.cycles.pixel_filter_type = 'GAUSSIAN'
scene.cycles.sample_clamp_indirect = 0.0
scene.view_settings.view_transform = 'Standard'
bpy.context.view_layer.update()

# ---- added for rendering (the .blend has no active camera and no usable light): camera, sun
cam_auto = bpy.data.cameras.new('AutoCamera')
cam_auto.lens = 50.0
cam_auto.sensor_width = 36.0
cam_auto.clip_end = 1000.0
ob_auto_camera = bpy.data.objects.new('AutoCamera', cam_auto)
scene.collection.objects.link(ob_auto_camera)
ob_auto_camera.location = (12.2922, -14.4028, 9.82932)
ob_auto_camera.rotation_euler = (1.09748, -7.21219e-08, 0.694738)
scene.camera = ob_auto_camera
light_auto_sun = bpy.data.lights.new('AutoSun', 'SUN')
light_auto_sun.energy = 3.0
light_auto_sun.angle = 0.0523599
ob_auto_sun = bpy.data.objects.new('AutoSun', light_auto_sun)
scene.collection.objects.link(ob_auto_sun)
ob_auto_sun.rotation_euler = (0.872665, 0.174533, 0.523599)
bpy.context.view_layer.update()
